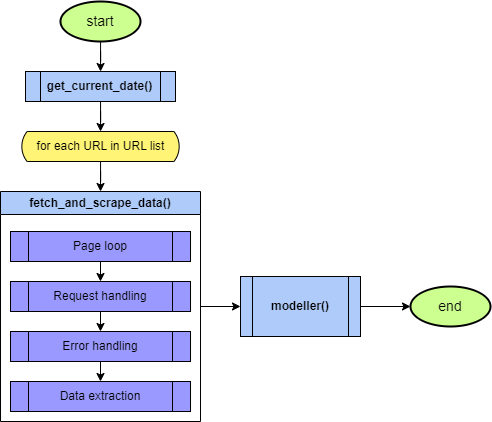

The diagram above was exported from draw.io. Its source (the exported page's mxGraphModel, read from the mxfile embedded in the PNG):
<mxGraphModel dx="613" dy="662" grid="1" gridSize="10" guides="1" tooltips="1" connect="1" arrows="1" fold="1" page="1" pageScale="1" pageWidth="850" pageHeight="1100" math="0" shadow="0">
  <root>
    <mxCell id="0" />
    <mxCell id="1" parent="0" />
    <mxCell id="2" value="" style="edgeStyle=orthogonalEdgeStyle;rounded=0;orthogonalLoop=1;jettySize=auto;html=1;" edge="1" source="3" target="5" parent="1">
      <mxGeometry relative="1" as="geometry" />
    </mxCell>
    <mxCell id="3" value="&lt;font style=&quot;font-size: 14px;&quot;&gt;start&lt;/font&gt;" style="strokeWidth=2;html=1;shape=mxgraph.flowchart.start_1;whiteSpace=wrap;fillColor=#ccff90;" vertex="1" parent="1">
      <mxGeometry x="540" y="290" width="80" height="40" as="geometry" />
    </mxCell>
    <mxCell id="4" value="" style="edgeStyle=orthogonalEdgeStyle;rounded=0;orthogonalLoop=1;jettySize=auto;html=1;" edge="1" source="5" target="7" parent="1">
      <mxGeometry relative="1" as="geometry" />
    </mxCell>
    <mxCell id="5" value="&lt;b&gt;get_current_date()&lt;/b&gt;" style="shape=process;whiteSpace=wrap;html=1;backgroundOutline=1;fillColor=#aecbfa;" vertex="1" parent="1">
      <mxGeometry x="505" y="360" width="150" height="30" as="geometry" />
    </mxCell>
    <mxCell id="6" style="edgeStyle=orthogonalEdgeStyle;rounded=0;orthogonalLoop=1;jettySize=auto;html=1;entryX=0.5;entryY=0;entryDx=0;entryDy=0;" edge="1" source="7" target="9" parent="1">
      <mxGeometry relative="1" as="geometry" />
    </mxCell>
    <mxCell id="7" value="for each URL in URL list" style="html=1;dashed=0;whiteSpace=wrap;shape=mxgraph.dfd.loop;fillColor=#fff475;" vertex="1" parent="1">
      <mxGeometry x="500.63" y="420" width="158.75" height="30" as="geometry" />
    </mxCell>
    <mxCell id="8" value="" style="edgeStyle=orthogonalEdgeStyle;rounded=0;orthogonalLoop=1;jettySize=auto;html=1;" edge="1" source="9" target="18" parent="1">
      <mxGeometry relative="1" as="geometry" />
    </mxCell>
    <mxCell id="9" value="fetch_and_scrape_data()" style="swimlane;whiteSpace=wrap;html=1;fillColor=#AECBFA;" vertex="1" parent="1">
      <mxGeometry x="480.01" y="480" width="200" height="230" as="geometry" />
    </mxCell>
    <mxCell id="10" style="edgeStyle=orthogonalEdgeStyle;rounded=0;orthogonalLoop=1;jettySize=auto;html=1;exitX=0.5;exitY=1;exitDx=0;exitDy=0;entryX=0.5;entryY=0;entryDx=0;entryDy=0;" edge="1" parent="9" source="11" target="13">
      <mxGeometry relative="1" as="geometry" />
    </mxCell>
    <mxCell id="11" value="Page loop" style="shape=process;whiteSpace=wrap;html=1;backgroundOutline=1;fillColor=#9999FF;" vertex="1" parent="9">
      <mxGeometry x="9.99" y="40" width="180.01" height="30" as="geometry" />
    </mxCell>
    <mxCell id="12" style="edgeStyle=orthogonalEdgeStyle;rounded=0;orthogonalLoop=1;jettySize=auto;html=1;exitX=0.5;exitY=1;exitDx=0;exitDy=0;entryX=0.5;entryY=0;entryDx=0;entryDy=0;" edge="1" parent="9" source="13" target="15">
      <mxGeometry relative="1" as="geometry" />
    </mxCell>
    <mxCell id="13" value="Request handling" style="shape=process;whiteSpace=wrap;html=1;backgroundOutline=1;fillColor=#9999FF;" vertex="1" parent="9">
      <mxGeometry x="9.990000000000009" y="90" width="180.01" height="30" as="geometry" />
    </mxCell>
    <mxCell id="14" style="edgeStyle=orthogonalEdgeStyle;rounded=0;orthogonalLoop=1;jettySize=auto;html=1;exitX=0.5;exitY=1;exitDx=0;exitDy=0;entryX=0.5;entryY=0;entryDx=0;entryDy=0;" edge="1" parent="9" source="15" target="16">
      <mxGeometry relative="1" as="geometry" />
    </mxCell>
    <mxCell id="15" value="Error handling" style="shape=process;whiteSpace=wrap;html=1;backgroundOutline=1;fillColor=#9999FF;" vertex="1" parent="9">
      <mxGeometry x="9.99" y="140" width="180.01" height="30" as="geometry" />
    </mxCell>
    <mxCell id="16" value="Data extraction" style="shape=process;whiteSpace=wrap;html=1;backgroundOutline=1;fillColor=#9999FF;" vertex="1" parent="9">
      <mxGeometry x="9.99" y="190" width="180.01" height="30" as="geometry" />
    </mxCell>
    <mxCell id="17" value="" style="edgeStyle=orthogonalEdgeStyle;rounded=0;orthogonalLoop=1;jettySize=auto;html=1;" edge="1" source="18" target="19" parent="1">
      <mxGeometry relative="1" as="geometry" />
    </mxCell>
    <mxCell id="18" value="modeller()" style="shape=process;whiteSpace=wrap;html=1;backgroundOutline=1;fontStyle=1;startSize=23;fillColor=#AECBFA;" vertex="1" parent="1">
      <mxGeometry x="720" y="565" width="120" height="60" as="geometry" />
    </mxCell>
    <mxCell id="19" value="&lt;font style=&quot;font-size: 14px;&quot;&gt;end&lt;/font&gt;" style="strokeWidth=2;html=1;shape=mxgraph.flowchart.start_1;whiteSpace=wrap;fillColor=#CCFF90;" vertex="1" parent="1">
      <mxGeometry x="890" y="575" width="80" height="40" as="geometry" />
    </mxCell>
  </root>
</mxGraphModel>